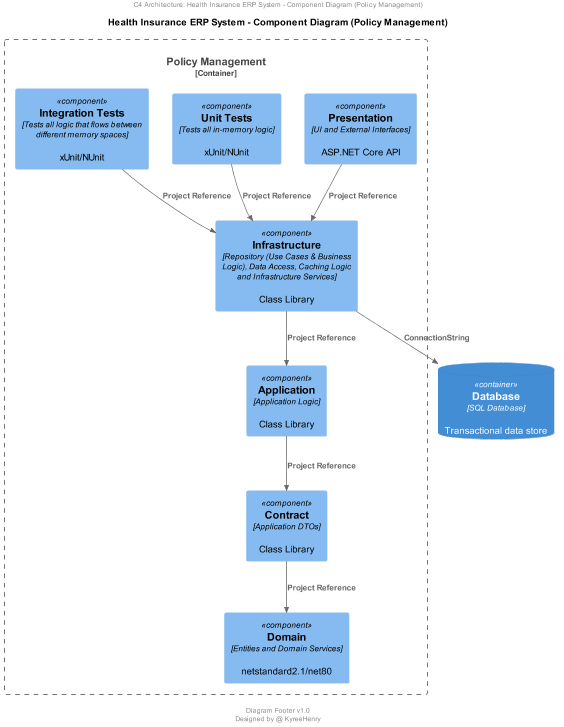

The diagram above was rendered by PlantUML. Its source (embedded in the PNG):
@startuml HealthInsuranceERP - Component Diagram - Policy Management

scale 2/3

center header
    C4 Architecture: Health Insurance ERP System - Component Diagram (Policy Management)
endheader

title Health Insurance ERP System - Component Diagram (Policy Management)

!includeurl https://raw.githubusercontent.com/RicardoNiepel/C4-PlantUML/master/C4_Component.puml

ContainerDb(database, "Database", "SQL Database", "Transactional data store")

Container_Boundary(policymanagement, "Policy Management") {
    Component(domain, "Domain", "Entities and Domain Services", "netstandard2.1/net80")
    Component(contract, "Contract", "Application DTOs", "Class Library")
    Component(infrastructure, "Infrastructure", "Repository (Use Cases & Business Logic), Data Access, Caching Logic and Infrastructure Services", "Class Library")
    Component(application, "Application", "Application Logic", "Class Library")
    Component(presentation, "Presentation", "UI and External Interfaces", "ASP.NET Core API")

    Component(unitTests, "Unit Tests", "Tests all in-memory logic", "xUnit/NUnit")
    Component(integrationTests, "Integration Tests", "Tests all logic that flows between different memory spaces", "xUnit/NUnit")
}

Rel(infrastructure, application, "Project Reference")
Rel(application, contract, "Project Reference")
Rel(contract, domain, "Project Reference")
Rel(presentation, infrastructure, "Project Reference")
Rel(unitTests, infrastructure, "Project Reference")
Rel(integrationTests, infrastructure, "Project Reference")

Rel(infrastructure, database, "ConnectionString")

center footer

    Diagram Footer v1.0
    Designed by @ KyreeHenry
endfooter
@enduml